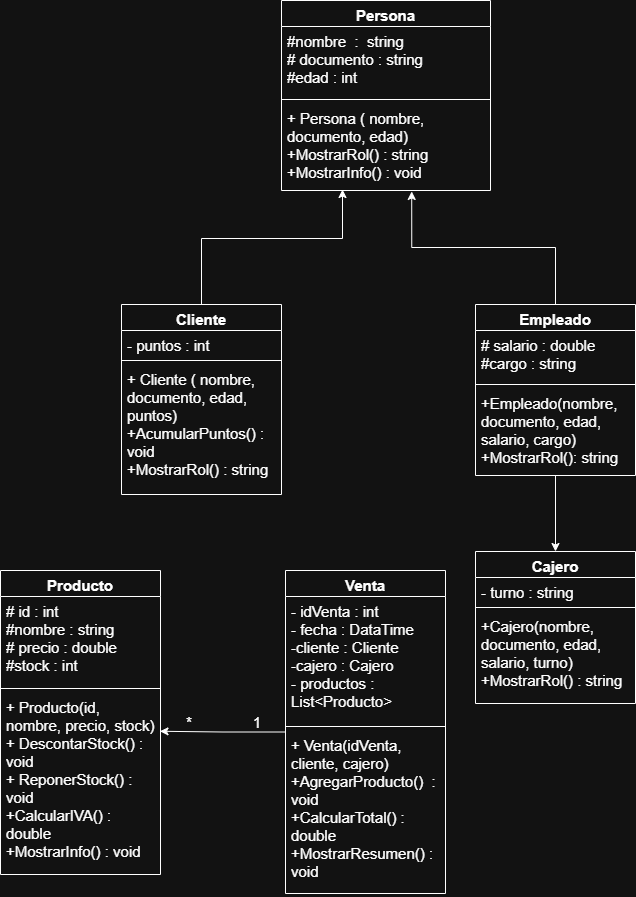

The diagram above was exported from draw.io. Its source (the exported page's mxGraphModel, read from the mxfile embedded in the PNG):
<mxGraphModel dx="1768" dy="929" grid="1" gridSize="19" guides="1" tooltips="1" connect="1" arrows="1" fold="1" page="1" pageScale="1" pageWidth="827" pageHeight="1169" math="0" shadow="0">
  <root>
    <mxCell id="0" />
    <mxCell id="1" parent="0" />
    <mxCell id="GK7oZ-zbTDiDpP8HAmlR-13" parent="1" style="swimlane;fontStyle=1;align=center;verticalAlign=top;childLayout=stackLayout;horizontal=1;startSize=26;horizontalStack=0;resizeParent=1;resizeParentMax=0;resizeLast=0;collapsible=1;marginBottom=0;whiteSpace=wrap;html=1;" value="&lt;font style=&quot;font-size: 15px;&quot;&gt;Persona&lt;/font&gt;" vertex="1">
      <mxGeometry height="190" width="209" x="300" y="38" as="geometry" />
    </mxCell>
    <mxCell id="GK7oZ-zbTDiDpP8HAmlR-14" parent="GK7oZ-zbTDiDpP8HAmlR-13" style="text;strokeColor=none;fillColor=none;align=left;verticalAlign=top;spacingLeft=4;spacingRight=4;overflow=hidden;rotatable=0;points=[[0,0.5],[1,0.5]];portConstraint=eastwest;whiteSpace=wrap;html=1;" value="&lt;font style=&quot;font-size: 15px;&quot;&gt;#nombre&amp;nbsp; :&amp;nbsp; string&lt;/font&gt;&lt;div&gt;&lt;div&gt;&lt;font style=&quot;font-size: 15px;&quot;&gt;# documento : string&lt;/font&gt;&lt;/div&gt;&lt;div&gt;&lt;font style=&quot;font-size: 15px;&quot;&gt;#edad : int&lt;/font&gt;&lt;/div&gt;&lt;/div&gt;" vertex="1">
      <mxGeometry height="69" width="209" y="26" as="geometry" />
    </mxCell>
    <mxCell id="GK7oZ-zbTDiDpP8HAmlR-15" parent="GK7oZ-zbTDiDpP8HAmlR-13" style="line;strokeWidth=1;fillColor=none;align=left;verticalAlign=middle;spacingTop=-1;spacingLeft=3;spacingRight=3;rotatable=0;labelPosition=right;points=[];portConstraint=eastwest;strokeColor=inherit;" value="" vertex="1">
      <mxGeometry height="8" width="209" y="95" as="geometry" />
    </mxCell>
    <mxCell id="GK7oZ-zbTDiDpP8HAmlR-16" parent="GK7oZ-zbTDiDpP8HAmlR-13" style="text;strokeColor=none;fillColor=none;align=left;verticalAlign=top;spacingLeft=4;spacingRight=4;overflow=hidden;rotatable=0;points=[[0,0.5],[1,0.5]];portConstraint=eastwest;whiteSpace=wrap;html=1;" value="&lt;font style=&quot;font-size: 15px;&quot;&gt;+ Persona ( nombre, documento, edad)&lt;/font&gt;&lt;div&gt;&lt;font style=&quot;font-size: 15px;&quot;&gt;+MostrarRol() : string&lt;/font&gt;&lt;/div&gt;&lt;div&gt;&lt;font style=&quot;font-size: 15px;&quot;&gt;+MostrarInfo() : void&lt;/font&gt;&lt;/div&gt;" vertex="1">
      <mxGeometry height="87" width="209" y="103" as="geometry" />
    </mxCell>
    <mxCell id="GK7oZ-zbTDiDpP8HAmlR-17" parent="1" style="swimlane;fontStyle=1;align=center;verticalAlign=top;childLayout=stackLayout;horizontal=1;startSize=26;horizontalStack=0;resizeParent=1;resizeParentMax=0;resizeLast=0;collapsible=1;marginBottom=0;whiteSpace=wrap;html=1;" value="&lt;font style=&quot;font-size: 15px;&quot;&gt;Cliente&lt;/font&gt;" vertex="1">
      <mxGeometry height="190" width="160" x="140" y="342" as="geometry" />
    </mxCell>
    <mxCell id="GK7oZ-zbTDiDpP8HAmlR-18" parent="GK7oZ-zbTDiDpP8HAmlR-17" style="text;strokeColor=none;fillColor=none;align=left;verticalAlign=top;spacingLeft=4;spacingRight=4;overflow=hidden;rotatable=0;points=[[0,0.5],[1,0.5]];portConstraint=eastwest;whiteSpace=wrap;html=1;" value="&lt;font style=&quot;font-size: 15px;&quot;&gt;- puntos : int&lt;/font&gt;" vertex="1">
      <mxGeometry height="26" width="160" y="26" as="geometry" />
    </mxCell>
    <mxCell id="GK7oZ-zbTDiDpP8HAmlR-19" parent="GK7oZ-zbTDiDpP8HAmlR-17" style="line;strokeWidth=1;fillColor=none;align=left;verticalAlign=middle;spacingTop=-1;spacingLeft=3;spacingRight=3;rotatable=0;labelPosition=right;points=[];portConstraint=eastwest;strokeColor=inherit;" value="" vertex="1">
      <mxGeometry height="8" width="160" y="52" as="geometry" />
    </mxCell>
    <mxCell id="GK7oZ-zbTDiDpP8HAmlR-20" parent="GK7oZ-zbTDiDpP8HAmlR-17" style="text;strokeColor=none;fillColor=none;align=left;verticalAlign=top;spacingLeft=4;spacingRight=4;overflow=hidden;rotatable=0;points=[[0,0.5],[1,0.5]];portConstraint=eastwest;whiteSpace=wrap;html=1;" value="&lt;font style=&quot;font-size: 15px;&quot;&gt;+ Cliente ( nombre, documento, edad, puntos)&lt;/font&gt;&lt;div&gt;&lt;font style=&quot;font-size: 15px;&quot;&gt;+AcumularPuntos() : void&amp;nbsp;&lt;/font&gt;&lt;/div&gt;&lt;div&gt;&lt;font style=&quot;font-size: 15px;&quot;&gt;+MostrarRol() : string&lt;/font&gt;&lt;/div&gt;" vertex="1">
      <mxGeometry height="130" width="160" y="60" as="geometry" />
    </mxCell>
    <mxCell id="GK7oZ-zbTDiDpP8HAmlR-21" edge="1" parent="1" source="GK7oZ-zbTDiDpP8HAmlR-17" style="edgeStyle=orthogonalEdgeStyle;rounded=0;orthogonalLoop=1;jettySize=auto;html=1;">
      <mxGeometry relative="1" as="geometry">
        <Array as="points">
          <mxPoint x="220" y="276" />
          <mxPoint x="361" y="276" />
          <mxPoint x="361" y="227" />
        </Array>
        <mxPoint x="361" y="228" as="targetPoint" />
      </mxGeometry>
    </mxCell>
    <mxCell id="lzt9QeGDrTu9EGiYao3K-1" edge="1" parent="1" source="GK7oZ-zbTDiDpP8HAmlR-22" style="edgeStyle=orthogonalEdgeStyle;rounded=0;orthogonalLoop=1;jettySize=auto;html=1;entryX=0.5;entryY=0;entryDx=0;entryDy=0;" target="GK7oZ-zbTDiDpP8HAmlR-27">
      <mxGeometry relative="1" as="geometry" />
    </mxCell>
    <mxCell id="GK7oZ-zbTDiDpP8HAmlR-22" parent="1" style="swimlane;fontStyle=1;align=center;verticalAlign=top;childLayout=stackLayout;horizontal=1;startSize=26;horizontalStack=0;resizeParent=1;resizeParentMax=0;resizeLast=0;collapsible=1;marginBottom=0;whiteSpace=wrap;html=1;" value="&lt;font style=&quot;font-size: 15px;&quot;&gt;Empleado&lt;/font&gt;" vertex="1">
      <mxGeometry height="171" width="160" x="494" y="342" as="geometry" />
    </mxCell>
    <mxCell id="GK7oZ-zbTDiDpP8HAmlR-23" parent="GK7oZ-zbTDiDpP8HAmlR-22" style="text;strokeColor=none;fillColor=none;align=left;verticalAlign=top;spacingLeft=4;spacingRight=4;overflow=hidden;rotatable=0;points=[[0,0.5],[1,0.5]];portConstraint=eastwest;whiteSpace=wrap;html=1;" value="&lt;font style=&quot;font-size: 15px;&quot;&gt;# salario : double&lt;/font&gt;&lt;div&gt;&lt;font style=&quot;font-size: 15px;&quot;&gt;#cargo : string&lt;/font&gt;&lt;/div&gt;" vertex="1">
      <mxGeometry height="50" width="160" y="26" as="geometry" />
    </mxCell>
    <mxCell id="GK7oZ-zbTDiDpP8HAmlR-24" parent="GK7oZ-zbTDiDpP8HAmlR-22" style="line;strokeWidth=1;fillColor=none;align=left;verticalAlign=middle;spacingTop=-1;spacingLeft=3;spacingRight=3;rotatable=0;labelPosition=right;points=[];portConstraint=eastwest;strokeColor=inherit;" value="" vertex="1">
      <mxGeometry height="8" width="160" y="76" as="geometry" />
    </mxCell>
    <mxCell id="GK7oZ-zbTDiDpP8HAmlR-25" parent="GK7oZ-zbTDiDpP8HAmlR-22" style="text;strokeColor=none;fillColor=none;align=left;verticalAlign=top;spacingLeft=4;spacingRight=4;overflow=hidden;rotatable=0;points=[[0,0.5],[1,0.5]];portConstraint=eastwest;whiteSpace=wrap;html=1;" value="&lt;font style=&quot;font-size: 15px;&quot;&gt;+Empleado(nombre, documento, edad, salario, cargo)&lt;/font&gt;&lt;div&gt;&lt;font style=&quot;font-size: 15px;&quot;&gt;+MostrarRol(): string&lt;/font&gt;&lt;/div&gt;" vertex="1">
      <mxGeometry height="87" width="160" y="84" as="geometry" />
    </mxCell>
    <mxCell id="GK7oZ-zbTDiDpP8HAmlR-26" edge="1" parent="1" source="GK7oZ-zbTDiDpP8HAmlR-22" style="edgeStyle=orthogonalEdgeStyle;rounded=0;orthogonalLoop=1;jettySize=auto;html=1;entryX=0.623;entryY=1.011;entryDx=0;entryDy=0;entryPerimeter=0;" target="GK7oZ-zbTDiDpP8HAmlR-16">
      <mxGeometry relative="1" as="geometry" />
    </mxCell>
    <mxCell id="GK7oZ-zbTDiDpP8HAmlR-27" parent="1" style="swimlane;fontStyle=1;align=center;verticalAlign=top;childLayout=stackLayout;horizontal=1;startSize=26;horizontalStack=0;resizeParent=1;resizeParentMax=0;resizeLast=0;collapsible=1;marginBottom=0;whiteSpace=wrap;html=1;" value="&lt;font style=&quot;font-size: 15px;&quot;&gt;Cajero&lt;/font&gt;" vertex="1">
      <mxGeometry height="152" width="160" x="494" y="589" as="geometry">
        <mxRectangle height="38" width="95" x="494" y="589" as="alternateBounds" />
      </mxGeometry>
    </mxCell>
    <mxCell id="GK7oZ-zbTDiDpP8HAmlR-28" parent="GK7oZ-zbTDiDpP8HAmlR-27" style="text;strokeColor=none;fillColor=none;align=left;verticalAlign=top;spacingLeft=4;spacingRight=4;overflow=hidden;rotatable=0;points=[[0,0.5],[1,0.5]];portConstraint=eastwest;whiteSpace=wrap;html=1;" value="&lt;font style=&quot;font-size: 15px;&quot;&gt;- turno : string&lt;/font&gt;" vertex="1">
      <mxGeometry height="26" width="160" y="26" as="geometry" />
    </mxCell>
    <mxCell id="GK7oZ-zbTDiDpP8HAmlR-29" parent="GK7oZ-zbTDiDpP8HAmlR-27" style="line;strokeWidth=1;fillColor=none;align=left;verticalAlign=middle;spacingTop=-1;spacingLeft=3;spacingRight=3;rotatable=0;labelPosition=right;points=[];portConstraint=eastwest;strokeColor=inherit;" value="" vertex="1">
      <mxGeometry height="8" width="160" y="52" as="geometry" />
    </mxCell>
    <mxCell id="GK7oZ-zbTDiDpP8HAmlR-30" parent="GK7oZ-zbTDiDpP8HAmlR-27" style="text;strokeColor=none;fillColor=none;align=left;verticalAlign=top;spacingLeft=4;spacingRight=4;overflow=hidden;rotatable=0;points=[[0,0.5],[1,0.5]];portConstraint=eastwest;whiteSpace=wrap;html=1;" value="&lt;font style=&quot;font-size: 15px;&quot;&gt;+Cajero(nombre, documento, edad, salario, turno)&lt;/font&gt;&lt;div&gt;&lt;font style=&quot;font-size: 15px;&quot;&gt;+MostrarRol() : string&lt;/font&gt;&lt;/div&gt;" vertex="1">
      <mxGeometry height="92" width="160" y="60" as="geometry" />
    </mxCell>
    <mxCell id="GK7oZ-zbTDiDpP8HAmlR-36" parent="1" style="swimlane;fontStyle=1;align=center;verticalAlign=top;childLayout=stackLayout;horizontal=1;startSize=26;horizontalStack=0;resizeParent=1;resizeParentMax=0;resizeLast=0;collapsible=1;marginBottom=0;whiteSpace=wrap;html=1;" value="&lt;font style=&quot;font-size: 15px;&quot;&gt;Venta&lt;/font&gt;" vertex="1">
      <mxGeometry height="323" width="160" x="304" y="608" as="geometry" />
    </mxCell>
    <mxCell id="GK7oZ-zbTDiDpP8HAmlR-37" parent="GK7oZ-zbTDiDpP8HAmlR-36" style="text;strokeColor=none;fillColor=none;align=left;verticalAlign=top;spacingLeft=4;spacingRight=4;overflow=hidden;rotatable=0;points=[[0,0.5],[1,0.5]];portConstraint=eastwest;whiteSpace=wrap;html=1;" value="&lt;font style=&quot;font-size: 15px;&quot;&gt;- idVenta : int&lt;/font&gt;&lt;div&gt;&lt;font style=&quot;font-size: 15px;&quot;&gt;- fecha : DataTime&lt;/font&gt;&lt;/div&gt;&lt;div&gt;&lt;font style=&quot;font-size: 15px;&quot;&gt;-cliente : Cliente&amp;nbsp;&lt;/font&gt;&lt;/div&gt;&lt;div&gt;&lt;font style=&quot;font-size: 15px;&quot;&gt;-cajero : Cajero&lt;/font&gt;&lt;/div&gt;&lt;div&gt;&lt;font style=&quot;font-size: 15px;&quot;&gt;- productos : List&amp;lt;Producto&amp;gt;&lt;/font&gt;&lt;/div&gt;" vertex="1">
      <mxGeometry height="126" width="160" y="26" as="geometry" />
    </mxCell>
    <mxCell id="GK7oZ-zbTDiDpP8HAmlR-38" parent="GK7oZ-zbTDiDpP8HAmlR-36" style="line;strokeWidth=1;fillColor=none;align=left;verticalAlign=middle;spacingTop=-1;spacingLeft=3;spacingRight=3;rotatable=0;labelPosition=right;points=[];portConstraint=eastwest;strokeColor=inherit;" value="" vertex="1">
      <mxGeometry height="8" width="160" y="152" as="geometry" />
    </mxCell>
    <mxCell id="GK7oZ-zbTDiDpP8HAmlR-39" parent="GK7oZ-zbTDiDpP8HAmlR-36" style="text;strokeColor=none;fillColor=none;align=left;verticalAlign=top;spacingLeft=4;spacingRight=4;overflow=hidden;rotatable=0;points=[[0,0.5],[1,0.5]];portConstraint=eastwest;whiteSpace=wrap;html=1;" value="&lt;font style=&quot;font-size: 15px;&quot;&gt;+ Venta(idVenta, cliente, cajero)&lt;/font&gt;&lt;div&gt;&lt;font style=&quot;font-size: 15px;&quot;&gt;+AgregarProducto()&amp;nbsp; : void&lt;/font&gt;&lt;/div&gt;&lt;div&gt;&lt;font style=&quot;font-size: 15px;&quot;&gt;+CalcularTotal() : double&lt;/font&gt;&lt;/div&gt;&lt;div&gt;&lt;font style=&quot;font-size: 15px;&quot;&gt;+MostrarResumen() : void&lt;/font&gt;&lt;/div&gt;" vertex="1">
      <mxGeometry height="163" width="160" y="160" as="geometry" />
    </mxCell>
    <mxCell id="GK7oZ-zbTDiDpP8HAmlR-40" parent="1" style="swimlane;fontStyle=1;align=center;verticalAlign=top;childLayout=stackLayout;horizontal=1;startSize=26;horizontalStack=0;resizeParent=1;resizeParentMax=0;resizeLast=0;collapsible=1;marginBottom=0;whiteSpace=wrap;html=1;" value="&lt;font style=&quot;font-size: 15px;&quot;&gt;Producto&lt;/font&gt;" vertex="1">
      <mxGeometry height="304" width="160" x="19" y="608" as="geometry" />
    </mxCell>
    <mxCell id="GK7oZ-zbTDiDpP8HAmlR-41" parent="GK7oZ-zbTDiDpP8HAmlR-40" style="text;strokeColor=none;fillColor=none;align=left;verticalAlign=top;spacingLeft=4;spacingRight=4;overflow=hidden;rotatable=0;points=[[0,0.5],[1,0.5]];portConstraint=eastwest;whiteSpace=wrap;html=1;" value="&lt;font style=&quot;font-size: 15px;&quot;&gt;# id : int&lt;/font&gt;&lt;div&gt;&lt;font style=&quot;font-size: 15px;&quot;&gt;#nombre : string&lt;/font&gt;&lt;/div&gt;&lt;div&gt;&lt;font style=&quot;font-size: 15px;&quot;&gt;# precio : double&amp;nbsp;&lt;/font&gt;&lt;/div&gt;&lt;div&gt;&lt;font style=&quot;font-size: 15px;&quot;&gt;#stock : int&lt;/font&gt;&lt;/div&gt;&lt;div&gt;&lt;br&gt;&lt;/div&gt;" vertex="1">
      <mxGeometry height="88" width="160" y="26" as="geometry" />
    </mxCell>
    <mxCell id="GK7oZ-zbTDiDpP8HAmlR-42" parent="GK7oZ-zbTDiDpP8HAmlR-40" style="line;strokeWidth=1;fillColor=none;align=left;verticalAlign=middle;spacingTop=-1;spacingLeft=3;spacingRight=3;rotatable=0;labelPosition=right;points=[];portConstraint=eastwest;strokeColor=inherit;" value="" vertex="1">
      <mxGeometry height="8" width="160" y="114" as="geometry" />
    </mxCell>
    <mxCell id="GK7oZ-zbTDiDpP8HAmlR-43" parent="GK7oZ-zbTDiDpP8HAmlR-40" style="text;strokeColor=none;fillColor=none;align=left;verticalAlign=top;spacingLeft=4;spacingRight=4;overflow=hidden;rotatable=0;points=[[0,0.5],[1,0.5]];portConstraint=eastwest;whiteSpace=wrap;html=1;" value="&lt;font style=&quot;font-size: 15px;&quot;&gt;+ Producto(id, nombre, precio, stock)&lt;/font&gt;&lt;div&gt;&lt;font style=&quot;font-size: 15px;&quot;&gt;+ DescontarStock() : void&lt;/font&gt;&lt;/div&gt;&lt;div&gt;&lt;font style=&quot;font-size: 15px;&quot;&gt;+ ReponerStock() : void&amp;nbsp;&lt;/font&gt;&lt;/div&gt;&lt;div&gt;&lt;font style=&quot;font-size: 15px;&quot;&gt;+CalcularIVA() : double&amp;nbsp;&lt;/font&gt;&lt;/div&gt;&lt;div&gt;&lt;font style=&quot;font-size: 15px;&quot;&gt;+MostrarInfo() : void&lt;/font&gt;&lt;/div&gt;" vertex="1">
      <mxGeometry height="182" width="160" y="122" as="geometry" />
    </mxCell>
    <mxCell id="lzt9QeGDrTu9EGiYao3K-2" edge="1" parent="1" source="GK7oZ-zbTDiDpP8HAmlR-36" style="edgeStyle=orthogonalEdgeStyle;rounded=0;orthogonalLoop=1;jettySize=auto;html=1;entryX=0.997;entryY=0.213;entryDx=0;entryDy=0;entryPerimeter=0;" target="GK7oZ-zbTDiDpP8HAmlR-43">
      <mxGeometry relative="1" as="geometry" />
    </mxCell>
    <mxCell id="lzt9QeGDrTu9EGiYao3K-3" parent="1" style="text;html=1;whiteSpace=wrap;strokeColor=none;fillColor=none;align=center;verticalAlign=middle;rounded=0;autosize=1;resizable=0;" value="&lt;font style=&quot;font-size: 15px;&quot;&gt;1&lt;/font&gt;" vertex="1">
      <mxGeometry height="38" width="38" x="257" y="741" as="geometry" />
    </mxCell>
    <mxCell id="lzt9QeGDrTu9EGiYao3K-4" parent="1" style="text;html=1;whiteSpace=wrap;strokeColor=none;fillColor=none;align=center;verticalAlign=middle;rounded=0;autosize=1;resizable=0;" value="&lt;font style=&quot;font-size: 15px;&quot;&gt;*&lt;/font&gt;" vertex="1">
      <mxGeometry height="38" width="38" x="189" y="741" as="geometry" />
    </mxCell>
  </root>
</mxGraphModel>